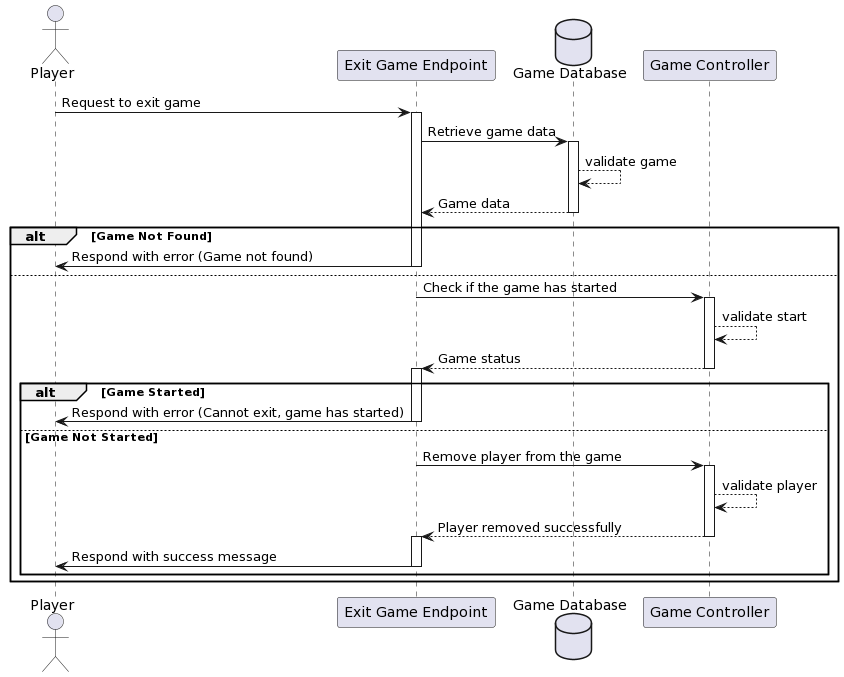

The diagram above was rendered by PlantUML. Its source (embedded in the PNG):
@startuml
actor Player as P
participant "Exit Game Endpoint" as ExitGameEndpoint
database "Game Database" as DB
participant "Game Controller" as GameController

P -> ExitGameEndpoint: Request to exit game
activate ExitGameEndpoint
ExitGameEndpoint -> DB: Retrieve game data
activate DB
DB --> DB: validate game
DB --> ExitGameEndpoint: Game data
deactivate DB

alt Game Not Found
    ExitGameEndpoint -> P: Respond with error (Game not found)
    deactivate ExitGameEndpoint
else
    ExitGameEndpoint -> GameController: Check if the game has started
    activate GameController
    GameController --> GameController: validate start
    GameController --> ExitGameEndpoint: Game status
    deactivate GameController

    alt Game Started
        activate ExitGameEndpoint
        ExitGameEndpoint -> P: Respond with error (Cannot exit, game has started)
        deactivate ExitGameEndpoint
    else Game Not Started
        ExitGameEndpoint -> GameController: Remove player from the game
        activate GameController
        GameController --> GameController: validate player
        GameController --> ExitGameEndpoint: Player removed successfully
        deactivate GameController
        activate ExitGameEndpoint
        ExitGameEndpoint -> P : Respond with success message
        deactivate ExitGameEndpoint
    end
end
@enduml